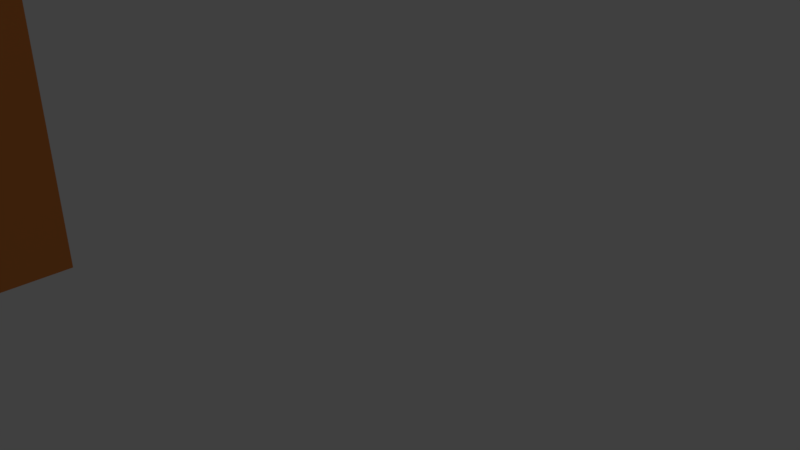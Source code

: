 # Source: legs_new.blend  (saved by Blender 2.79.0; exported with 4.5.12 LTS)
import bpy
from mathutils import Matrix  # noqa: F401  (used for matrix-valued properties, if any)

bpy.ops.wm.read_factory_settings(use_empty=True)
scene = bpy.context.scene
scene.name = 'Scene'

# ---- collections
col_collection_1 = bpy.data.collections.new('Collection 1'); scene.collection.children.link(col_collection_1)

# ---- materials (node trees are filled in below, after node groups)
mat_wood_dark = bpy.data.materials.new('wood_dark')
mat_wood_dark.alpha_threshold = 0.0
mat_wood_dark.use_transparent_shadow = False
mat_wood_dark.diffuse_color = (0.8, 0.262, 0.06102, 1.0)
mat_wood_dark.roughness = 0.5

# ---- material node trees

# ---- world
world_world = bpy.data.worlds.new('World'); scene.world = world_world
world_world.color = (0.05088, 0.05088, 0.05088)
world_world.use_sun_shadow = False
world_world.sun_shadow_jitter_overblur = 0.0
world_world.cycles.sampling_method = 'MANUAL'

# ---- cameras
cam_camera = bpy.data.cameras.new('Camera')
cam_camera.clip_end = 100.0
cam_camera.lens = 35.0
cam_camera.sensor_width = 32.0
cam_camera.sensor_height = 18.0
cam_camera.ortho_scale = 7.314
cam_camera.dof.focus_distance = 0.0
cam_camera.dof.aperture_fstop = 128.0

# ---- lights
light_lamp = bpy.data.lights.new('Lamp', 'POINT')
light_lamp.transmission_factor = 0.0
light_lamp.cutoff_distance = 30.0
light_lamp.energy = 100.0
light_lamp.shadow_buffer_clip_start = 1.001
light_lamp.shadow_soft_size = 0.1
light_lamp.shadow_maximum_resolution = 0.006
light_lamp.use_absolute_resolution = True

# ---- meshes
me_material_preview_mesh = bpy.data.meshes.new('Material_Preview_Mesh')
me_material_preview_mesh.from_pydata([], [], [])
me_material_preview_mesh.use_remesh_preserve_volume = False
me_material_preview_mesh.use_remesh_preserve_attributes = False
me_material_preview_mesh.use_mirror_vertex_groups = False
me_material_preview_mesh.update()
me_cube_009 = bpy.data.meshes.new('Cube.009')
me_cube_009.from_pydata([(-30.0, -30.0, -30.0), (-30.0, -30.0, 30.0), (-30.0, 30.0, -30.0), (-30.0, 30.0, 30.0), (30.0, -30.0, -30.0), (30.0, -30.0, 30.0), (30.0, 30.0, -30.0), (30.0, 30.0, 30.0), (-550.0, -30.0, -30.0), (-550.0, -30.0, 30.0), (-550.0, 30.0, -30.0), (-550.0, 30.0, 30.0), (-490.0, -30.0, -30.0), (-490.0, -30.0, 30.0), (-490.0, 30.0, -30.0), (-490.0, 30.0, 30.0), (-519.2, 24.05, 30.11), (-502.8, 17.23, 30.11), (-495.9, 0.7588, 30.11), (-502.8, -15.71, 30.11), (-519.2, -22.54, 30.11), (-535.7, -15.71, 30.11), (-542.5, 0.7588, 30.11), (-535.7, 17.23, 30.11), (-519.2, 19.92, 35.31), (-502.8, 13.61, 34.66), (-495.9, -1.606, 33.08), (-502.8, -16.82, 31.5), (-519.2, -23.13, 30.85), (-535.7, -16.82, 31.5), (-542.5, -1.606, 33.08), (-535.7, 13.61, 34.66), (-519.2, 8.134, 39.72), (-502.8, 3.309, 38.51), (-495.9, -8.339, 35.6), (-502.8, -19.99, 32.69), (-519.2, -24.81, 31.48), (-535.7, -19.99, 32.69), (-542.5, -8.339, 35.6), (-535.7, 3.309, 38.51), (-519.2, -9.501, 42.66), (-502.8, -12.11, 41.09), (-495.9, -18.42, 37.28), (-502.8, -24.72, 33.48), (-519.2, -27.33, 31.9), (-535.7, -24.72, 33.48), (-542.5, -18.42, 37.28), (-535.7, -12.11, 41.09), (-519.2, -30.3, 43.7), (-502.8, -30.3, 41.99), (-495.9, -30.3, 37.87), (-502.8, -30.3, 33.76), (-519.2, -30.3, 32.05), (-535.7, -30.3, 33.76), (-542.5, -30.3, 37.87), (-535.7, -30.3, 41.99), (-502.8, -74.22, 34.66), (-0.2085, 24.05, 30.11), (16.26, 17.23, 30.11), (23.09, 0.7588, 30.11), (16.26, -15.71, 30.11), (-0.2085, -22.54, 30.11), (-16.68, -15.71, 30.11), (-23.5, 0.7588, 30.11), (-16.68, 17.23, 30.11), (-0.2084, 19.92, 35.31), (16.26, 13.61, 34.66), (23.09, -1.606, 33.08), (16.26, -16.82, 31.5), (-0.2085, -23.13, 30.85), (-16.68, -16.82, 31.5), (-23.5, -1.606, 33.08), (-16.68, 13.61, 34.66), (-0.2084, 8.134, 39.72), (16.26, 3.309, 38.51), (23.09, -8.339, 35.6), (16.26, -19.99, 32.69), (-0.2085, -24.81, 31.48), (-16.68, -19.99, 32.69), (-23.5, -8.339, 35.6), (-16.68, 3.309, 38.51), (-0.2084, -9.501, 42.66), (16.26, -12.11, 41.09), (23.09, -18.42, 37.28), (16.26, -24.72, 33.48), (-0.2085, -27.33, 31.9), (-16.68, -24.72, 33.48), (-23.5, -18.42, 37.28), (-16.68, -12.11, 41.09), (-0.2084, -30.3, 43.7), (16.26, -30.3, 41.99), (23.09, -30.3, 37.87), (16.26, -30.3, 33.76), (-0.2084, -30.3, 32.05), (-16.68, -30.3, 33.76), (-23.5, -30.3, 37.87), (-16.68, -30.3, 41.99), (16.26, -74.22, 34.66)], [], [(0, 1, 3, 2), (2, 3, 7, 6), (6, 7, 5, 4), (4, 5, 1, 0), (2, 6, 4, 0), (7, 3, 1, 5), (8, 9, 11, 10), (10, 11, 15, 14), (14, 15, 13, 12), (12, 13, 9, 8), (10, 14, 12, 8), (15, 11, 9, 13), (16, 24, 25, 17), (17, 25, 26, 18), (18, 26, 27, 19), (19, 27, 28, 20), (20, 28, 29, 21), (21, 29, 30, 22), (22, 30, 31, 23), (23, 31, 24, 16), (24, 32, 33, 25), (25, 33, 34, 26), (26, 34, 35, 27), (27, 35, 36, 28), (28, 36, 37, 29), (29, 37, 38, 30), (30, 38, 39, 31), (31, 39, 32, 24), (32, 40, 41, 33), (33, 41, 42, 34), (34, 42, 43, 35), (35, 43, 44, 36), (36, 44, 45, 37), (37, 45, 46, 38), (38, 46, 47, 39), (39, 47, 40, 32), (40, 48, 49, 41), (41, 49, 50, 42), (42, 50, 51, 43), (43, 51, 52, 44), (44, 52, 53, 45), (45, 53, 54, 46), (46, 54, 55, 47), (47, 55, 48, 40), (57, 65, 66, 58), (58, 66, 67, 59), (59, 67, 68, 60), (60, 68, 69, 61), (61, 69, 70, 62), (62, 70, 71, 63), (63, 71, 72, 64), (64, 72, 65, 57), (65, 73, 74, 66), (66, 74, 75, 67), (67, 75, 76, 68), (68, 76, 77, 69), (69, 77, 78, 70), (70, 78, 79, 71), (71, 79, 80, 72), (72, 80, 73, 65), (73, 81, 82, 74), (74, 82, 83, 75), (75, 83, 84, 76), (76, 84, 85, 77), (77, 85, 86, 78), (78, 86, 87, 79), (79, 87, 88, 80), (80, 88, 81, 73), (81, 89, 90, 82), (82, 90, 91, 83), (83, 91, 92, 84), (84, 92, 93, 85), (85, 93, 94, 86), (86, 94, 95, 87), (87, 95, 96, 88), (88, 96, 89, 81)])
me_cube_009.polygons.foreach_set('use_smooth', [0, 0, 0, 0, 0, 0, 0, 0, 0, 0, 0, 0, 1, 1, 1, 1, 1, 1, 1, 1, 1, 1, 1, 1, 1, 1, 1, 1, 1, 1, 1, 1, 1, 1, 1, 1, 1, 1, 1, 1, 1, 1, 1, 1, 1, 1, 1, 1, 1, 1, 1, 1, 1, 1, 1, 1, 1, 1, 1, 1, 1, 1, 1, 1, 1, 1, 1, 1, 1, 1, 1, 1, 1, 1, 1, 1])
me_cube_009.materials.append(mat_wood_dark)
me_cube_009.use_remesh_preserve_volume = False
me_cube_009.use_remesh_preserve_attributes = False
me_cube_009.use_mirror_vertex_groups = False
me_cube_009.update()

# ---- objects
ob_material_preview_dummy = bpy.data.objects.new('Material_Preview_Dummy', me_material_preview_mesh)
ob_lamp = bpy.data.objects.new('Lamp', light_lamp)
ob_camera = bpy.data.objects.new('Camera', cam_camera)
ob_legs = bpy.data.objects.new('legs', me_cube_009)

# ---- transforms, parenting, visibility, modifiers, constraints
ob_material_preview_dummy.location = (0.0, 0.0, 0.0)
ob_material_preview_dummy.hide_viewport = True
ob_material_preview_dummy.hide_select = True
ob_material_preview_dummy.hide_render = True
ob_material_preview_dummy.lineart.crease_threshold = 0.0
ob_lamp.location = (4.076, 1.005, 5.904)
ob_lamp.rotation_euler = (0.6503, 0.05522, 1.866)
ob_lamp.lock_rotations_4d = False
ob_lamp.empty_display_type = 'ARROWS'
ob_lamp.color = (0.0, 0.0, 0.0, 0.0)
ob_lamp.lineart.crease_threshold = 0.0
ob_camera.location = (7.481, -6.508, 5.344)
ob_camera.rotation_euler = (1.109, 0.0, 0.8149)
ob_camera.lock_rotations_4d = False
ob_camera.empty_display_type = 'ARROWS'
ob_camera.color = (0.0, 0.0, 0.0, 0.0)
ob_camera.display_type = 'WIRE'
ob_camera.lineart.crease_threshold = 0.0
ob_legs.location = (9.553, 0.2261, -0.9522)
ob_legs.scale = (0.05, 0.05, 0.2)
ob_legs.lineart.crease_threshold = 0.0

# ---- collection membership
col_collection_1.objects.link(ob_material_preview_dummy)
col_collection_1.objects.link(ob_lamp)
col_collection_1.objects.link(ob_camera)
col_collection_1.objects.link(ob_legs)

# ---- scene / render settings (as saved in the file)
scene.camera = ob_camera
scene.frame_start = 1; scene.frame_end = 250; scene.frame_set(1)
scene.render.engine = 'BLENDER_EEVEE_NEXT'
scene.render.resolution_percentage = 50
scene.render.dither_intensity = 0.0
scene.cycles.use_denoising = False
scene.cycles.samples = 128
scene.cycles.sampling_pattern = 'TABULATED_SOBOL'
scene.cycles.use_adaptive_sampling = False
scene.cycles.use_light_tree = False
scene.cycles.blur_glossy = 0.0
scene.cycles.sample_clamp_indirect = 0.0
scene.view_settings.view_transform = 'Standard'
scene.unit_settings.scale_length = 0.01
bpy.context.view_layer.update()
